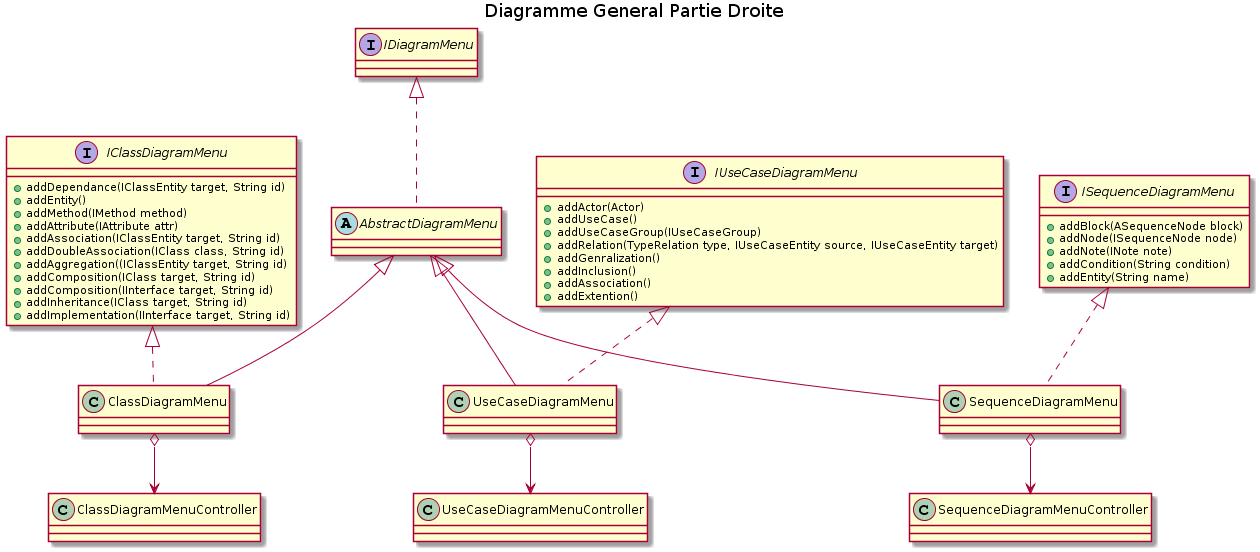

The diagram above was rendered by PlantUML. Its source (embedded in the PNG):
@startuml
title Diagramme General Partie Droite

interface IDiagramMenu {
	
}

abstract class AbstractDiagramMenu implements IDiagramMenu {

    
}

interface IUseCaseDiagramMenu {


+addActor(Actor)
+addUseCase()
+addUseCaseGroup(IUseCaseGroup)
+addRelation(TypeRelation type, IUseCaseEntity source, IUseCaseEntity target)
+addGenralization()
+addInclusion()
+addAssociation()
+addExtention()

}
interface IClassDiagramMenu {

+addDependance(IClassEntity target, String id)
+addEntity()
+addMethod(IMethod method) 
+addAttribute(IAttribute attr) 
+addAssociation(IClassEntity target, String id)
+addDoubleAssociation(IClass class, String id)
+addAggregation((IClassEntity target, String id)
+addComposition(IClass target, String id)
+addComposition(IInterface target, String id)
+addInheritance(IClass target, String id) 
+addImplementation(IInterface target, String id)

}
interface ISequenceDiagramMenu {

+addBlock(ASequenceNode block)
+addNode(ISequenceNode node)
+addNote(INote note)
+addCondition(String condition)
+addEntity(String name)




}

class ClassDiagramMenu extends AbstractDiagramMenu implements IClassDiagramMenu { 
        
        
        
}

class UseCaseDiagramMenu extends AbstractDiagramMenu implements IUseCaseDiagramMenu { 
        
        
        
}

class SequenceDiagramMenu extends AbstractDiagramMenu implements ISequenceDiagramMenu { 
        
        
	
        
}



class ClassDiagramMenuController {
       
      
}

   ClassDiagramMenu  o-->  ClassDiagramMenuController 
   SequenceDiagramMenu o--> SequenceDiagramMenuController 
   UseCaseDiagramMenu o--> UseCaseDiagramMenuController
@enduml